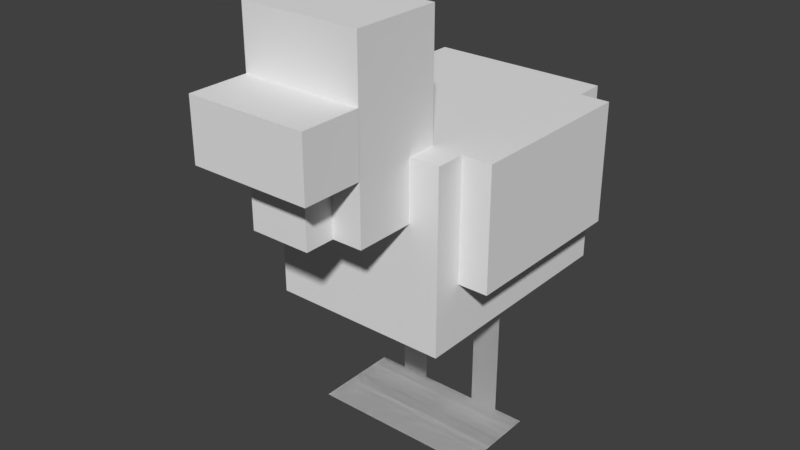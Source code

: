 # Source: chicken.blend  (saved by Blender 2.78.0; exported with 4.5.12 LTS)
import bpy
from mathutils import Matrix  # noqa: F401  (used for matrix-valued properties, if any)

bpy.ops.wm.read_factory_settings(use_empty=True)
scene = bpy.context.scene
scene.name = 'Scene'

# ---- collections
col_collection_1 = bpy.data.collections.new('Collection 1'); scene.collection.children.link(col_collection_1)

# ---- world
world_world = bpy.data.worlds.new('World'); scene.world = world_world
world_world.color = (0.05088, 0.05088, 0.05088)
world_world.use_sun_shadow = False
world_world.sun_shadow_jitter_overblur = 0.0
world_world.cycles.sampling_method = 'MANUAL'

# ---- meshes
me_plane_011 = bpy.data.meshes.new('Plane.011')
me_plane_011.from_pydata([(-1.0, -1.0, 0.0), (1.0, -1.0, 0.0), (-1.0, 1.0, 0.0), (1.0, 1.0, 0.0)], [], [(0, 1, 3, 2)])
_uv = me_plane_011.uv_layers.new(name='UVMap')
_uv.uv.foreach_set('vector', [0.5625, 0.75, 0.5781, 0.75, 0.5781, 0.9062, 0.5625, 0.9062])
me_plane_011.use_remesh_preserve_volume = False
me_plane_011.use_remesh_preserve_attributes = False
me_plane_011.use_mirror_vertex_groups = False
me_plane_011.update()
me_plane_010 = bpy.data.meshes.new('Plane.010')
me_plane_010.from_pydata([(-1.0, -1.0, 0.0), (1.0, -1.0, 0.0), (-1.0, 1.0, 0.0), (1.0, 1.0, 0.0)], [], [(0, 1, 3, 2)])
_uv = me_plane_010.uv_layers.new(name='UVMap')
_uv.uv.foreach_set('vector', [0.5, 0.9062, 0.5469, 0.9062, 0.5469, 1.0, 0.5, 1.0])
me_plane_010.use_remesh_preserve_volume = False
me_plane_010.use_remesh_preserve_attributes = False
me_plane_010.use_mirror_vertex_groups = False
me_plane_010.update()
me_plane_009 = bpy.data.meshes.new('Plane.009')
me_plane_009.from_pydata([(-1.0, -1.0, 0.0), (1.0, -1.0, 0.0), (-1.0, 1.0, 0.0), (1.0, 1.0, 0.0)], [], [(0, 2, 3, 1)])
_uv = me_plane_009.uv_layers.new(name='UVMap')
_uv.uv.foreach_set('vector', [0.5, 0.9062, 0.5, 1.0, 0.5469, 1.0, 0.5469, 0.9062])
me_plane_009.use_remesh_preserve_volume = False
me_plane_009.use_remesh_preserve_attributes = False
me_plane_009.use_mirror_vertex_groups = False
me_plane_009.update()
me_plane_008 = bpy.data.meshes.new('Plane.008')
me_plane_008.from_pydata([(-1.0, -1.0, 0.0), (1.0, -1.0, 0.0), (-1.0, 1.0, 0.0), (1.0, 1.0, 0.0)], [], [(0, 2, 3, 1)])
_uv = me_plane_008.uv_layers.new(name='UVMap')
_uv.uv.foreach_set('vector', [0.5625, 0.75, 0.5625, 0.9062, 0.5781, 0.9062, 0.5781, 0.75])
me_plane_008.use_remesh_preserve_volume = False
me_plane_008.use_remesh_preserve_attributes = False
me_plane_008.use_mirror_vertex_groups = False
me_plane_008.update()
me_plane_007 = bpy.data.meshes.new('Plane.007')
me_plane_007.from_pydata([(-1.0, -1.0, 0.0), (1.0, -1.0, 0.0), (-1.0, 1.0, 0.0), (1.0, 1.0, 0.0)], [], [(0, 2, 3, 1)])
_uv = me_plane_007.uv_layers.new(name='UVMap')
_uv.uv.foreach_set('vector', [0.5625, 0.75, 0.5625, 0.9062, 0.5781, 0.9062, 0.5781, 0.75])
me_plane_007.use_remesh_preserve_volume = False
me_plane_007.use_remesh_preserve_attributes = False
me_plane_007.use_mirror_vertex_groups = False
me_plane_007.update()
me_plane_006 = bpy.data.meshes.new('Plane.006')
me_plane_006.from_pydata([(-1.0, -1.0, 0.0), (1.0, -1.0, 0.0), (-1.0, 1.0, 0.0), (1.0, 1.0, 0.0)], [], [(0, 2, 3, 1)])
_uv = me_plane_006.uv_layers.new(name='UVMap')
_uv.uv.foreach_set('vector', [0.5, 0.9062, 0.5, 1.0, 0.5469, 1.0, 0.5469, 0.9062])
me_plane_006.use_remesh_preserve_volume = False
me_plane_006.use_remesh_preserve_attributes = False
me_plane_006.use_mirror_vertex_groups = False
me_plane_006.update()
me_plane_005 = bpy.data.meshes.new('Plane.005')
me_plane_005.from_pydata([(-1.0, -1.0, 0.0), (1.0, -1.0, 0.0), (-1.0, 1.0, 0.0), (1.0, 1.0, 0.0)], [], [(0, 1, 3, 2)])
_uv = me_plane_005.uv_layers.new(name='UVMap')
_uv.uv.foreach_set('vector', [0.5, 0.9062, 0.5469, 0.9062, 0.5469, 1.0, 0.5, 1.0])
me_plane_005.use_remesh_preserve_volume = False
me_plane_005.use_remesh_preserve_attributes = False
me_plane_005.use_mirror_vertex_groups = False
me_plane_005.update()
me_plane_004 = bpy.data.meshes.new('Plane.004')
me_plane_004.from_pydata([(-1.0, -1.0, 0.0), (1.0, -1.0, 0.0), (-1.0, 1.0, 0.0), (1.0, 1.0, 0.0)], [], [(0, 1, 3, 2)])
_uv = me_plane_004.uv_layers.new(name='UVMap')
_uv.uv.foreach_set('vector', [0.5625, 0.75, 0.5781, 0.75, 0.5781, 0.9062, 0.5625, 0.9062])
me_plane_004.use_remesh_preserve_volume = False
me_plane_004.use_remesh_preserve_attributes = False
me_plane_004.use_mirror_vertex_groups = False
me_plane_004.update()
me_cube_006 = bpy.data.meshes.new('Cube.006')
me_cube_006.from_pydata([(-1.0, -1.0, -1.0), (-1.0, -1.0, 1.0), (-1.0, 1.0, -1.0), (-1.0, 1.0, 1.0), (1.0, -1.0, -1.0), (1.0, -1.0, 1.0), (1.0, 1.0, -1.0), (1.0, 1.0, 1.0)], [], [(0, 1, 3, 2), (2, 3, 7, 6), (6, 7, 5, 4), (4, 5, 1, 0), (2, 6, 4, 0), (7, 3, 1, 5)])
_uv = me_cube_006.uv_layers.new(name='UVMap')
_uv.uv.foreach_set('vector', [0.4688, 0.2812, 0.4688, 0.4062, 0.375, 0.4062, 0.375, 0.2812, 0.5938, 0.2812, 0.5938, 0.4062, 0.5781, 0.4062, 0.5781, 0.2812, 0.5781, 0.2812, 0.5781, 0.4062, 0.4844, 0.4062, 0.4844, 0.2812, 0.4844, 0.2812, 0.4844, 0.4062, 0.4688, 0.4062, 0.4688, 0.2812, 0.5, 0.5938, 0.4844, 0.5938, 0.4844, 0.4062, 0.5, 0.4062, 0.4844, 0.5938, 0.4688, 0.5938, 0.4688, 0.4062, 0.4844, 0.4062])
me_cube_006.use_remesh_preserve_volume = False
me_cube_006.use_remesh_preserve_attributes = False
me_cube_006.use_mirror_vertex_groups = False
me_cube_006.update()
me_cube_005 = bpy.data.meshes.new('Cube.005')
me_cube_005.from_pydata([(-1.0, -1.0, -1.0), (-1.0, -1.0, 1.0), (-1.0, 1.0, -1.0), (-1.0, 1.0, 1.0), (1.0, -1.0, -1.0), (1.0, -1.0, 1.0), (1.0, 1.0, -1.0), (1.0, 1.0, 1.0)], [], [(0, 1, 3, 2), (2, 3, 7, 6), (6, 7, 5, 4), (4, 5, 1, 0), (2, 6, 4, 0), (7, 3, 1, 5)])
_uv = me_cube_005.uv_layers.new(name='UVMap')
_uv.uv.foreach_set('vector', [0.4688, 0.2812, 0.4688, 0.4062, 0.375, 0.4062, 0.375, 0.2812, 0.5938, 0.2812, 0.5938, 0.4062, 0.5781, 0.4062, 0.5781, 0.2812, 0.5781, 0.2812, 0.5781, 0.4062, 0.4844, 0.4062, 0.4844, 0.2812, 0.4844, 0.2812, 0.4844, 0.4062, 0.4688, 0.4062, 0.4688, 0.2812, 0.5, 0.5938, 0.4844, 0.5938, 0.4844, 0.4062, 0.5, 0.4062, 0.4844, 0.5938, 0.4688, 0.5938, 0.4688, 0.4062, 0.4844, 0.4062])
me_cube_005.use_remesh_preserve_volume = False
me_cube_005.use_remesh_preserve_attributes = False
me_cube_005.use_mirror_vertex_groups = False
me_cube_005.update()
me_cube_003 = bpy.data.meshes.new('Cube.003')
me_cube_003.from_pydata([(-1.0, -1.0, -1.0), (-1.0, -1.0, 1.0), (-1.0, 1.0, -1.0), (-1.0, 1.0, 1.0), (1.0, -1.0, -1.0), (1.0, -1.0, 1.0), (1.0, 1.0, -1.0), (1.0, 1.0, 1.0)], [], [(0, 1, 3, 2), (2, 3, 7, 6), (6, 7, 5, 4), (4, 5, 1, 0), (2, 6, 4, 0), (7, 3, 1, 5)])
_uv = me_cube_003.uv_layers.new(name='UVMap')
_uv.uv.foreach_set('vector', [0.25, 0.875, 0.25, 0.9375, 0.2188, 0.9375, 0.2188, 0.875, 0.4062, 0.875, 0.4062, 0.9375, 0.3438, 0.9375, 0.3438, 0.875, 0.3438, 0.875, 0.3438, 0.9375, 0.3125, 0.9375, 0.3125, 0.875, 0.3125, 0.875, 0.3125, 0.9375, 0.25, 0.9375, 0.25, 0.875, 0.375, 1.0, 0.3125, 1.0, 0.3125, 0.9375, 0.375, 0.9375, 0.3125, 1.0, 0.25, 1.0, 0.25, 0.9375, 0.3125, 0.9375])
me_cube_003.use_remesh_preserve_volume = False
me_cube_003.use_remesh_preserve_attributes = False
me_cube_003.use_mirror_vertex_groups = False
me_cube_003.update()
me_cube_002 = bpy.data.meshes.new('Cube.002')
me_cube_002.from_pydata([(-1.0, -1.0, -1.0), (-1.0, -1.0, 1.0), (-1.0, 1.0, -1.0), (-1.0, 1.0, 1.0), (1.0, -1.0, -1.0), (1.0, -1.0, 1.0), (1.0, 1.0, -1.0), (1.0, 1.0, 1.0)], [], [(0, 1, 3, 2), (2, 3, 7, 6), (6, 7, 5, 4), (4, 5, 1, 0), (2, 6, 4, 0), (7, 3, 1, 5)])
_uv = me_cube_002.uv_layers.new(name='UVMap')
_uv.uv.foreach_set('vector', [0.25, 0.75, 0.25, 0.8125, 0.2188, 0.8125, 0.2188, 0.75, 0.3438, 0.75, 0.3438, 0.8125, 0.3125, 0.8125, 0.3125, 0.75, 0.3125, 0.75, 0.3125, 0.8125, 0.2812, 0.8125, 0.2812, 0.75, 0.2812, 0.75, 0.2812, 0.8125, 0.25, 0.8125, 0.25, 0.75, 0.3125, 0.875, 0.2812, 0.875, 0.2812, 0.8125, 0.3125, 0.8125, 0.2812, 0.875, 0.25, 0.875, 0.25, 0.8125, 0.2812, 0.8125])
me_cube_002.use_remesh_preserve_volume = False
me_cube_002.use_remesh_preserve_attributes = False
me_cube_002.use_mirror_vertex_groups = False
me_cube_002.update()
me_cube_001 = bpy.data.meshes.new('Cube.001')
me_cube_001.from_pydata([(-1.0, -1.0, -1.0), (-1.0, -1.0, 1.0), (-1.0, 1.0, -1.0), (-1.0, 1.0, 1.0), (1.0, -1.0, -1.0), (1.0, -1.0, 1.0), (1.0, 1.0, -1.0), (1.0, 1.0, 1.0)], [], [(0, 1, 3, 2), (2, 3, 7, 6), (6, 7, 5, 4), (4, 5, 1, 0), (2, 6, 4, 0), (7, 3, 1, 5)])
_uv = me_cube_001.uv_layers.new(name='UVMap')
_uv.uv.foreach_set('vector', [0.09375, 0.2812, 0.09375, 0.5312, 0.0, 0.5312, 0.0, 0.2812, 0.375, 0.2812, 0.375, 0.5312, 0.2812, 0.5312, 0.2812, 0.2812, 0.2812, 0.2812, 0.2812, 0.5312, 0.1875, 0.5312, 0.1875, 0.2812, 0.1875, 0.2812, 0.1875, 0.5312, 0.09375, 0.5312, 0.09375, 0.2812, 0.2812, 0.7188, 0.1875, 0.7188, 0.1875, 0.5312, 0.2812, 0.5312, 0.1875, 0.7188, 0.09375, 0.7188, 0.09375, 0.5312, 0.1875, 0.5312])
me_cube_001.use_remesh_preserve_volume = False
me_cube_001.use_remesh_preserve_attributes = False
me_cube_001.use_mirror_vertex_groups = False
me_cube_001.update()
me_cube = bpy.data.meshes.new('Cube')
me_cube.from_pydata([(-1.0, -1.0, -1.0), (-1.0, -1.0, 1.0), (-1.0, 1.0, -1.0), (-1.0, 1.0, 1.0), (1.0, -1.0, -1.0), (1.0, -1.0, 1.0), (1.0, 1.0, -1.0), (1.0, 1.0, 1.0)], [], [(0, 1, 3, 2), (2, 3, 7, 6), (6, 7, 5, 4), (4, 5, 1, 0), (2, 6, 4, 0), (7, 3, 1, 5)])
_uv = me_cube.uv_layers.new(name='UVMap')
_uv.uv.foreach_set('vector', [0.04688, 0.7188, 0.04688, 0.9062, 0.0, 0.9062, 0.0, 0.7188, 0.2188, 0.7188, 0.2188, 0.9062, 0.1562, 0.9062, 0.1562, 0.7188, 0.1562, 0.7188, 0.1562, 0.9062, 0.1094, 0.9062, 0.1094, 0.7188, 0.1094, 0.7188, 0.1094, 0.9062, 0.04688, 0.9062, 0.04688, 0.7188, 0.1719, 1.0, 0.1094, 1.0, 0.1094, 0.9062, 0.1719, 0.9062, 0.1094, 1.0, 0.04688, 1.0, 0.04688, 0.9062, 0.1094, 0.9062])
me_cube.use_remesh_preserve_volume = False
me_cube.use_remesh_preserve_attributes = False
me_cube.use_mirror_vertex_groups = False
me_cube.update()
arm_armature = bpy.data.armatures.new('Armature')  # bones are not reproduced

# ---- objects
ob_armature = bpy.data.objects.new('Armature', arm_armature)
ob_leg_upper_left1 = bpy.data.objects.new('leg.upper.left1', me_plane_011)
ob_leg_left_low1 = bpy.data.objects.new('leg.left.low1', me_plane_010)
ob_leg_left_low2 = bpy.data.objects.new('leg.left.low2', me_plane_009)
ob_leg_upper_left2 = bpy.data.objects.new('leg.upper.left2', me_plane_008)
ob_leg_upper_right1 = bpy.data.objects.new('leg.upper.right1', me_plane_007)
ob_leg_right_low1 = bpy.data.objects.new('leg.right.low1', me_plane_006)
ob_leg_right_low2 = bpy.data.objects.new('leg.right.low2', me_plane_005)
ob_leg_upper_right2 = bpy.data.objects.new('leg.upper.right2', me_plane_004)
ob_wing_right = bpy.data.objects.new('wing.right', me_cube_006)
ob_wing_left = bpy.data.objects.new('wing.left', me_cube_005)
ob_nose = bpy.data.objects.new('nose', me_cube_003)
ob_red = bpy.data.objects.new('red', me_cube_002)
ob_body = bpy.data.objects.new('body', me_cube_001)
ob_head = bpy.data.objects.new('head', me_cube)

# ---- transforms, parenting, visibility, modifiers, constraints
ob_armature.location = (1.198e-16, 0.8009, 1.579)
ob_armature.rotation_euler = (1.571, 2.22e-16, 2.22e-16)
ob_armature.show_in_front = True
ob_armature.lineart.crease_threshold = 0.0
ob_leg_upper_left1.parent = ob_armature
ob_leg_upper_left1.matrix_parent_inverse = Matrix(((1.0, 2.22e-16, -2.22e-16, 5.297e-17), (2.22e-16, -4.371e-08, 1.0, -1.579), (2.22e-16, -1.0, -5.96e-08, 0.8009), (0.0, 0.0, 0.0, 1.0)))
ob_leg_upper_left1.location = (0.2978, 0.1345, 0.5)
ob_leg_upper_left1.rotation_euler = (1.571, 2.22e-16, 2.22e-16)
ob_leg_upper_left1.scale = (0.1, 0.5, 1.0)
ob_leg_upper_left1.lineart.crease_threshold = 0.0
_vg = ob_leg_upper_left1.vertex_groups.new(name='body')
_vg = ob_leg_upper_left1.vertex_groups.new(name='leg.upper.left')
_vg.add([0, 1, 2, 3], 1.0, 'REPLACE')
_vg = ob_leg_upper_left1.vertex_groups.new(name='leg.low.left')
_vg = ob_leg_upper_left1.vertex_groups.new(name='leg.upper.right')
_vg = ob_leg_upper_left1.vertex_groups.new(name='leg.low.right')
_vg = ob_leg_upper_left1.vertex_groups.new(name='wing.left')
_vg = ob_leg_upper_left1.vertex_groups.new(name='wing.right')
_vg = ob_leg_upper_left1.vertex_groups.new(name='head')
_vg = ob_leg_upper_left1.vertex_groups.new(name='nose')
_vg = ob_leg_upper_left1.vertex_groups.new(name='red')
_m = ob_leg_upper_left1.modifiers.new('Armature', 'ARMATURE')
_m.object = ob_armature
ob_leg_left_low1.parent = ob_armature
ob_leg_left_low1.matrix_parent_inverse = Matrix(((1.0, 2.22e-16, -2.22e-16, 5.297e-17), (2.22e-16, -4.371e-08, 1.0, -1.579), (2.22e-16, -1.0, -5.96e-08, 0.8009), (0.0, 0.0, 0.0, 1.0)))
ob_leg_left_low1.location = (0.2978, -0.1562, 0.0)
ob_leg_left_low1.scale = (0.3, 0.3, 1.0)
ob_leg_left_low1.lineart.crease_threshold = 0.0
_vg = ob_leg_left_low1.vertex_groups.new(name='body')
_vg = ob_leg_left_low1.vertex_groups.new(name='leg.upper.left')
_vg = ob_leg_left_low1.vertex_groups.new(name='leg.low.left')
_vg.add([0, 1, 2, 3], 1.0, 'REPLACE')
_vg = ob_leg_left_low1.vertex_groups.new(name='leg.upper.right')
_vg = ob_leg_left_low1.vertex_groups.new(name='leg.low.right')
_vg = ob_leg_left_low1.vertex_groups.new(name='wing.left')
_vg = ob_leg_left_low1.vertex_groups.new(name='wing.right')
_vg = ob_leg_left_low1.vertex_groups.new(name='head')
_vg = ob_leg_left_low1.vertex_groups.new(name='nose')
_vg = ob_leg_left_low1.vertex_groups.new(name='red')
_m = ob_leg_left_low1.modifiers.new('Armature', 'ARMATURE')
_m.object = ob_armature
ob_leg_left_low2.parent = ob_armature
ob_leg_left_low2.matrix_parent_inverse = Matrix(((1.0, 2.22e-16, -2.22e-16, 5.297e-17), (2.22e-16, -4.371e-08, 1.0, -1.579), (2.22e-16, -1.0, -5.96e-08, 0.8009), (0.0, 0.0, 0.0, 1.0)))
ob_leg_left_low2.location = (0.2978, -0.1562, 0.0)
ob_leg_left_low2.scale = (0.3, 0.3, 1.0)
ob_leg_left_low2.lineart.crease_threshold = 0.0
_vg = ob_leg_left_low2.vertex_groups.new(name='body')
_vg = ob_leg_left_low2.vertex_groups.new(name='leg.upper.left')
_vg = ob_leg_left_low2.vertex_groups.new(name='leg.low.left')
_vg.add([0, 1, 2, 3], 1.0, 'REPLACE')
_vg = ob_leg_left_low2.vertex_groups.new(name='leg.upper.right')
_vg = ob_leg_left_low2.vertex_groups.new(name='leg.low.right')
_vg = ob_leg_left_low2.vertex_groups.new(name='wing.left')
_vg = ob_leg_left_low2.vertex_groups.new(name='wing.right')
_vg = ob_leg_left_low2.vertex_groups.new(name='head')
_vg = ob_leg_left_low2.vertex_groups.new(name='nose')
_vg = ob_leg_left_low2.vertex_groups.new(name='red')
_m = ob_leg_left_low2.modifiers.new('Armature', 'ARMATURE')
_m.object = ob_armature
ob_leg_upper_left2.parent = ob_armature
ob_leg_upper_left2.matrix_parent_inverse = Matrix(((1.0, 2.22e-16, -2.22e-16, 5.297e-17), (2.22e-16, -4.371e-08, 1.0, -1.579), (2.22e-16, -1.0, -5.96e-08, 0.8009), (0.0, 0.0, 0.0, 1.0)))
ob_leg_upper_left2.location = (0.2978, 0.1345, 0.5)
ob_leg_upper_left2.rotation_euler = (1.571, 2.22e-16, 2.22e-16)
ob_leg_upper_left2.scale = (0.1, 0.5, 1.0)
ob_leg_upper_left2.lineart.crease_threshold = 0.0
_vg = ob_leg_upper_left2.vertex_groups.new(name='body')
_vg = ob_leg_upper_left2.vertex_groups.new(name='leg.upper.left')
_vg.add([0, 1, 2, 3], 1.0, 'REPLACE')
_vg = ob_leg_upper_left2.vertex_groups.new(name='leg.low.left')
_vg = ob_leg_upper_left2.vertex_groups.new(name='leg.upper.right')
_vg = ob_leg_upper_left2.vertex_groups.new(name='leg.low.right')
_vg = ob_leg_upper_left2.vertex_groups.new(name='wing.left')
_vg = ob_leg_upper_left2.vertex_groups.new(name='wing.right')
_vg = ob_leg_upper_left2.vertex_groups.new(name='head')
_vg = ob_leg_upper_left2.vertex_groups.new(name='nose')
_vg = ob_leg_upper_left2.vertex_groups.new(name='red')
_m = ob_leg_upper_left2.modifiers.new('Armature', 'ARMATURE')
_m.object = ob_armature
ob_leg_upper_right1.parent = ob_armature
ob_leg_upper_right1.matrix_parent_inverse = Matrix(((1.0, 2.22e-16, -2.22e-16, 5.297e-17), (2.22e-16, -4.371e-08, 1.0, -1.579), (2.22e-16, -1.0, -5.96e-08, 0.8009), (0.0, 0.0, 0.0, 1.0)))
ob_leg_upper_right1.location = (-0.3, 0.1345, 0.5)
ob_leg_upper_right1.rotation_euler = (1.571, 2.22e-16, 2.22e-16)
ob_leg_upper_right1.scale = (0.1, 0.5, 1.0)
ob_leg_upper_right1.lineart.crease_threshold = 0.0
_vg = ob_leg_upper_right1.vertex_groups.new(name='body')
_vg = ob_leg_upper_right1.vertex_groups.new(name='leg.upper.left')
_vg = ob_leg_upper_right1.vertex_groups.new(name='leg.low.left')
_vg = ob_leg_upper_right1.vertex_groups.new(name='leg.upper.right')
_vg.add([0, 1, 2, 3], 1.0, 'REPLACE')
_vg = ob_leg_upper_right1.vertex_groups.new(name='leg.low.right')
_vg = ob_leg_upper_right1.vertex_groups.new(name='wing.left')
_vg = ob_leg_upper_right1.vertex_groups.new(name='wing.right')
_vg = ob_leg_upper_right1.vertex_groups.new(name='head')
_vg = ob_leg_upper_right1.vertex_groups.new(name='nose')
_vg = ob_leg_upper_right1.vertex_groups.new(name='red')
_m = ob_leg_upper_right1.modifiers.new('Armature', 'ARMATURE')
_m.object = ob_armature
ob_leg_right_low1.parent = ob_armature
ob_leg_right_low1.matrix_parent_inverse = Matrix(((1.0, 2.22e-16, -2.22e-16, 5.297e-17), (2.22e-16, -4.371e-08, 1.0, -1.579), (2.22e-16, -1.0, -5.96e-08, 0.8009), (0.0, 0.0, 0.0, 1.0)))
ob_leg_right_low1.location = (-0.3, -0.1562, 0.0)
ob_leg_right_low1.scale = (0.3, 0.3, 1.0)
ob_leg_right_low1.lineart.crease_threshold = 0.0
_vg = ob_leg_right_low1.vertex_groups.new(name='body')
_vg = ob_leg_right_low1.vertex_groups.new(name='leg.upper.left')
_vg = ob_leg_right_low1.vertex_groups.new(name='leg.low.left')
_vg = ob_leg_right_low1.vertex_groups.new(name='leg.upper.right')
_vg = ob_leg_right_low1.vertex_groups.new(name='leg.low.right')
_vg.add([0, 1, 2, 3], 1.0, 'REPLACE')
_vg = ob_leg_right_low1.vertex_groups.new(name='wing.left')
_vg = ob_leg_right_low1.vertex_groups.new(name='wing.right')
_vg = ob_leg_right_low1.vertex_groups.new(name='head')
_vg = ob_leg_right_low1.vertex_groups.new(name='nose')
_vg = ob_leg_right_low1.vertex_groups.new(name='red')
_m = ob_leg_right_low1.modifiers.new('Armature', 'ARMATURE')
_m.object = ob_armature
ob_leg_right_low2.parent = ob_armature
ob_leg_right_low2.matrix_parent_inverse = Matrix(((1.0, 2.22e-16, -2.22e-16, 5.297e-17), (2.22e-16, -4.371e-08, 1.0, -1.579), (2.22e-16, -1.0, -5.96e-08, 0.8009), (0.0, 0.0, 0.0, 1.0)))
ob_leg_right_low2.location = (-0.3, -0.1562, 0.0)
ob_leg_right_low2.scale = (0.3, 0.3, 1.0)
ob_leg_right_low2.lineart.crease_threshold = 0.0
_vg = ob_leg_right_low2.vertex_groups.new(name='body')
_vg = ob_leg_right_low2.vertex_groups.new(name='leg.upper.left')
_vg = ob_leg_right_low2.vertex_groups.new(name='leg.low.left')
_vg = ob_leg_right_low2.vertex_groups.new(name='leg.upper.right')
_vg = ob_leg_right_low2.vertex_groups.new(name='leg.low.right')
_vg.add([0, 1, 2, 3], 1.0, 'REPLACE')
_vg = ob_leg_right_low2.vertex_groups.new(name='wing.left')
_vg = ob_leg_right_low2.vertex_groups.new(name='wing.right')
_vg = ob_leg_right_low2.vertex_groups.new(name='head')
_vg = ob_leg_right_low2.vertex_groups.new(name='nose')
_vg = ob_leg_right_low2.vertex_groups.new(name='red')
_m = ob_leg_right_low2.modifiers.new('Armature', 'ARMATURE')
_m.object = ob_armature
ob_leg_upper_right2.parent = ob_armature
ob_leg_upper_right2.matrix_parent_inverse = Matrix(((1.0, 2.22e-16, -2.22e-16, 5.297e-17), (2.22e-16, -4.371e-08, 1.0, -1.579), (2.22e-16, -1.0, -5.96e-08, 0.8009), (0.0, 0.0, 0.0, 1.0)))
ob_leg_upper_right2.location = (-0.3, 0.1345, 0.5)
ob_leg_upper_right2.rotation_euler = (1.571, 2.22e-16, 2.22e-16)
ob_leg_upper_right2.scale = (0.1, 0.5, 1.0)
ob_leg_upper_right2.lineart.crease_threshold = 0.0
_vg = ob_leg_upper_right2.vertex_groups.new(name='body')
_vg = ob_leg_upper_right2.vertex_groups.new(name='leg.upper.left')
_vg = ob_leg_upper_right2.vertex_groups.new(name='leg.low.left')
_vg = ob_leg_upper_right2.vertex_groups.new(name='leg.upper.right')
_vg.add([0, 1, 2, 3], 1.0, 'REPLACE')
_vg = ob_leg_upper_right2.vertex_groups.new(name='leg.low.right')
_vg = ob_leg_upper_right2.vertex_groups.new(name='wing.left')
_vg = ob_leg_upper_right2.vertex_groups.new(name='wing.right')
_vg = ob_leg_upper_right2.vertex_groups.new(name='head')
_vg = ob_leg_upper_right2.vertex_groups.new(name='nose')
_vg = ob_leg_upper_right2.vertex_groups.new(name='red')
_m = ob_leg_upper_right2.modifiers.new('Armature', 'ARMATURE')
_m.object = ob_armature
ob_wing_right.parent = ob_armature
ob_wing_right.matrix_parent_inverse = Matrix(((1.0, 2.22e-16, -2.22e-16, 5.297e-17), (2.22e-16, -4.371e-08, 1.0, -1.579), (2.22e-16, -1.0, -5.96e-08, 0.8009), (0.0, 0.0, 0.0, 1.0)))
ob_wing_right.location = (-0.6972, 0.0, 1.792)
ob_wing_right.scale = (0.1, 0.6, 0.4)
ob_wing_right.lineart.crease_threshold = 0.0
_vg = ob_wing_right.vertex_groups.new(name='body')
_vg = ob_wing_right.vertex_groups.new(name='leg.upper.left')
_vg = ob_wing_right.vertex_groups.new(name='leg.low.left')
_vg = ob_wing_right.vertex_groups.new(name='leg.upper.right')
_vg = ob_wing_right.vertex_groups.new(name='leg.low.right')
_vg = ob_wing_right.vertex_groups.new(name='wing.left')
_vg = ob_wing_right.vertex_groups.new(name='wing.right')
_vg.add([0, 1, 2, 3, 4, 5, 6, 7], 1.0, 'REPLACE')
_vg = ob_wing_right.vertex_groups.new(name='head')
_vg = ob_wing_right.vertex_groups.new(name='nose')
_vg = ob_wing_right.vertex_groups.new(name='red')
_m = ob_wing_right.modifiers.new('Armature', 'ARMATURE')
_m.object = ob_armature
ob_wing_left.parent = ob_armature
ob_wing_left.matrix_parent_inverse = Matrix(((1.0, 2.22e-16, -2.22e-16, 5.297e-17), (2.22e-16, -4.371e-08, 1.0, -1.579), (2.22e-16, -1.0, -5.96e-08, 0.8009), (0.0, 0.0, 0.0, 1.0)))
ob_wing_left.location = (0.6972, 0.0, 1.792)
ob_wing_left.scale = (0.1, 0.6, 0.4)
ob_wing_left.lineart.crease_threshold = 0.0
_vg = ob_wing_left.vertex_groups.new(name='body')
_vg = ob_wing_left.vertex_groups.new(name='leg.upper.left')
_vg = ob_wing_left.vertex_groups.new(name='leg.low.left')
_vg = ob_wing_left.vertex_groups.new(name='leg.upper.right')
_vg = ob_wing_left.vertex_groups.new(name='leg.low.right')
_vg = ob_wing_left.vertex_groups.new(name='wing.left')
_vg.add([0, 1, 2, 3, 4, 5, 6, 7], 1.0, 'REPLACE')
_vg = ob_wing_left.vertex_groups.new(name='wing.right')
_vg = ob_wing_left.vertex_groups.new(name='head')
_vg = ob_wing_left.vertex_groups.new(name='nose')
_vg = ob_wing_left.vertex_groups.new(name='red')
_m = ob_wing_left.modifiers.new('Armature', 'ARMATURE')
_m.object = ob_armature
ob_nose.parent = ob_armature
ob_nose.matrix_parent_inverse = Matrix(((1.0, 2.22e-16, -2.22e-16, 5.297e-17), (2.22e-16, -4.371e-08, 1.0, -1.579), (2.22e-16, -1.0, -5.96e-08, 0.8009), (0.0, 0.0, 0.0, 1.0)))
ob_nose.location = (3.886e-11, -1.396, 2.388)
ob_nose.scale = (0.4, 0.2, 0.2)
ob_nose.lineart.crease_threshold = 0.0
_vg = ob_nose.vertex_groups.new(name='body')
_vg = ob_nose.vertex_groups.new(name='leg.upper.left')
_vg = ob_nose.vertex_groups.new(name='leg.low.left')
_vg = ob_nose.vertex_groups.new(name='leg.upper.right')
_vg = ob_nose.vertex_groups.new(name='leg.low.right')
_vg = ob_nose.vertex_groups.new(name='wing.left')
_vg = ob_nose.vertex_groups.new(name='wing.right')
_vg = ob_nose.vertex_groups.new(name='head')
_vg = ob_nose.vertex_groups.new(name='nose')
_vg.add([0, 1, 2, 3, 4, 5, 6, 7], 1.0, 'REPLACE')
_vg = ob_nose.vertex_groups.new(name='red')
_m = ob_nose.modifiers.new('Armature', 'ARMATURE')
_m.object = ob_armature
ob_red.parent = ob_armature
ob_red.matrix_parent_inverse = Matrix(((1.0, 2.22e-16, -2.22e-16, 5.297e-17), (2.22e-16, -4.371e-08, 1.0, -1.579), (2.22e-16, -1.0, -5.96e-08, 0.8009), (0.0, 0.0, 0.0, 1.0)))
ob_red.location = (3.791e-11, -1.198, 1.99)
ob_red.scale = (0.2, 0.2, 0.2)
ob_red.lineart.crease_threshold = 0.0
_vg = ob_red.vertex_groups.new(name='body')
_vg = ob_red.vertex_groups.new(name='leg.upper.left')
_vg = ob_red.vertex_groups.new(name='leg.low.left')
_vg = ob_red.vertex_groups.new(name='leg.upper.right')
_vg = ob_red.vertex_groups.new(name='leg.low.right')
_vg = ob_red.vertex_groups.new(name='wing.left')
_vg = ob_red.vertex_groups.new(name='wing.right')
_vg = ob_red.vertex_groups.new(name='head')
_vg = ob_red.vertex_groups.new(name='nose')
_vg = ob_red.vertex_groups.new(name='red')
_vg.add([0, 1, 2, 3, 4, 5, 6, 7], 1.0, 'REPLACE')
_m = ob_red.modifiers.new('Armature', 'ARMATURE')
_m.object = ob_armature
ob_body.parent = ob_armature
ob_body.matrix_parent_inverse = Matrix(((1.0, 2.22e-16, -2.22e-16, 5.297e-17), (2.22e-16, -4.371e-08, 1.0, -1.579), (2.22e-16, -1.0, -5.96e-08, 0.8009), (0.0, 0.0, 0.0, 1.0)))
ob_body.location = (0.0, 0.0, 1.592)
ob_body.rotation_euler = (1.571, 2.22e-16, 2.22e-16)
ob_body.scale = (0.6, 0.6, 0.8)
ob_body.lineart.crease_threshold = 0.0
_vg = ob_body.vertex_groups.new(name='body')
_vg.add([0, 1, 2, 3, 4, 5, 6, 7], 1.0, 'REPLACE')
_vg = ob_body.vertex_groups.new(name='leg.upper.left')
_vg = ob_body.vertex_groups.new(name='leg.low.left')
_vg = ob_body.vertex_groups.new(name='leg.upper.right')
_vg = ob_body.vertex_groups.new(name='leg.low.right')
_vg = ob_body.vertex_groups.new(name='wing.left')
_vg = ob_body.vertex_groups.new(name='wing.right')
_vg = ob_body.vertex_groups.new(name='head')
_vg = ob_body.vertex_groups.new(name='nose')
_vg = ob_body.vertex_groups.new(name='red')
_m = ob_body.modifiers.new('Armature', 'ARMATURE')
_m.object = ob_armature
ob_head.parent = ob_armature
ob_head.matrix_parent_inverse = Matrix(((1.0, 2.22e-16, -2.22e-16, 5.297e-17), (2.22e-16, -4.371e-08, 1.0, -1.579), (2.22e-16, -1.0, -5.96e-08, 0.8009), (0.0, 0.0, 0.0, 1.0)))
ob_head.location = (8.275e-27, -0.8984, 2.39)
ob_head.scale = (0.4, 0.3, 0.6)
ob_head.lineart.crease_threshold = 0.0
_vg = ob_head.vertex_groups.new(name='body')
_vg = ob_head.vertex_groups.new(name='leg.upper.left')
_vg = ob_head.vertex_groups.new(name='leg.low.left')
_vg = ob_head.vertex_groups.new(name='leg.upper.right')
_vg = ob_head.vertex_groups.new(name='leg.low.right')
_vg = ob_head.vertex_groups.new(name='wing.left')
_vg = ob_head.vertex_groups.new(name='wing.right')
_vg = ob_head.vertex_groups.new(name='head')
_vg.add([0, 1, 2, 3, 4, 5, 6, 7], 1.0, 'REPLACE')
_vg = ob_head.vertex_groups.new(name='nose')
_vg = ob_head.vertex_groups.new(name='red')
_m = ob_head.modifiers.new('Armature', 'ARMATURE')
_m.object = ob_armature

# ---- collection membership
col_collection_1.objects.link(ob_armature)
col_collection_1.objects.link(ob_leg_upper_left1)
col_collection_1.objects.link(ob_leg_left_low1)
col_collection_1.objects.link(ob_leg_left_low2)
col_collection_1.objects.link(ob_leg_upper_left2)
col_collection_1.objects.link(ob_leg_upper_right1)
col_collection_1.objects.link(ob_leg_right_low1)
col_collection_1.objects.link(ob_leg_right_low2)
col_collection_1.objects.link(ob_leg_upper_right2)
col_collection_1.objects.link(ob_wing_right)
col_collection_1.objects.link(ob_wing_left)
col_collection_1.objects.link(ob_nose)
col_collection_1.objects.link(ob_red)
col_collection_1.objects.link(ob_body)
col_collection_1.objects.link(ob_head)

# ---- scene / render settings (as saved in the file)
scene.frame_start = 0; scene.frame_end = 20; scene.frame_set(0)
scene.render.engine = 'BLENDER_EEVEE_NEXT'
scene.render.resolution_percentage = 50
scene.render.dither_intensity = 0.0
scene.render.film_transparent = True
scene.cycles.use_denoising = False
scene.cycles.samples = 128
scene.cycles.sampling_pattern = 'TABULATED_SOBOL'
scene.cycles.light_sampling_threshold = 0.0
scene.cycles.use_adaptive_sampling = False
scene.cycles.use_light_tree = False
scene.cycles.blur_glossy = 0.0
scene.cycles.sample_clamp_indirect = 0.0
scene.view_settings.view_transform = 'Standard'
bpy.context.view_layer.update()

# ---- added for rendering (the .blend has no active camera and no usable light): camera, sun
cam_auto = bpy.data.cameras.new('AutoCamera')
cam_auto.lens = 50.0
cam_auto.sensor_width = 36.0
cam_auto.clip_end = 1000.0
ob_auto_camera = bpy.data.objects.new('AutoCamera', cam_auto)
scene.collection.objects.link(ob_auto_camera)
ob_auto_camera.location = (3.8402, -5.00648, 4.5673)
ob_auto_camera.rotation_euler = (1.09748, -7.21219e-08, 0.694738)
scene.camera = ob_auto_camera
light_auto_sun = bpy.data.lights.new('AutoSun', 'SUN')
light_auto_sun.energy = 3.0
light_auto_sun.angle = 0.0523599
ob_auto_sun = bpy.data.objects.new('AutoSun', light_auto_sun)
scene.collection.objects.link(ob_auto_sun)
ob_auto_sun.rotation_euler = (0.872665, 0.174533, 0.523599)
bpy.context.view_layer.update()
